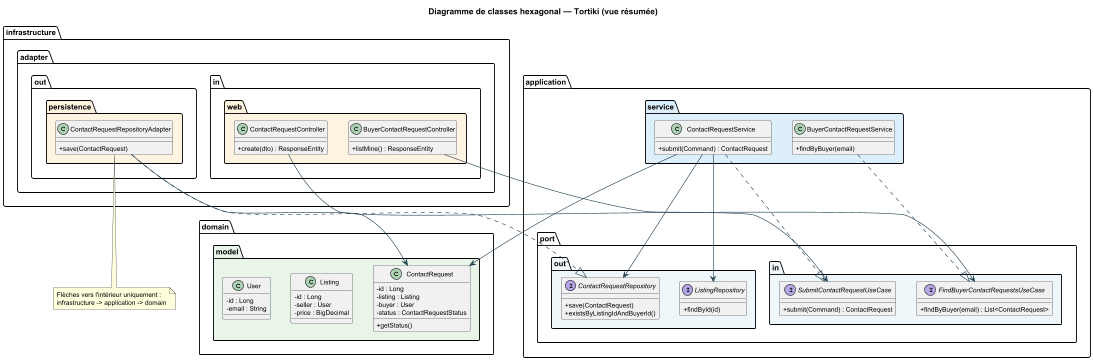

The diagram above was rendered by PlantUML. Its source (embedded in the PNG):
@startuml Diagramme_Classes_Hexagonal_Tortiki
'== A4 portrait — disposition verticale ==
skinparam pageWidth 210mm
skinparam pageMargin 10
skinparam dpi 150
scale max 700 width
skinparam backgroundColor #FFFFFF
skinparam defaultFontSize 11
skinparam shadowing false
skinparam classAttributeIconSize 0

top to bottom direction

skinparam class {
  FontSize 11
  ArrowColor #1B3A4B
}
skinparam package {
  FontStyle bold
  FontSize 13
}

title Diagramme de classes hexagonal — Tortiki (vue résumée)

package "infrastructure.adapter.in.web" #FFF3E0 {
  class ContactRequestController {
    +create(dto) : ResponseEntity
  }
  class BuyerContactRequestController {
    +listMine() : ResponseEntity
  }
}

package "application.port.in" #EEF6FB {
  interface SubmitContactRequestUseCase {
    +submit(Command) : ContactRequest
  }
  interface FindBuyerContactRequestsUseCase {
    +findByBuyer(email) : List<ContactRequest>
  }
}

package "application.service" #DCEEFB {
  class ContactRequestService {
    +submit(Command) : ContactRequest
  }
  class BuyerContactRequestService {
    +findByBuyer(email)
  }
}

package "application.port.out" #EEF6FB {
  interface ContactRequestRepository {
    +save(ContactRequest)
    +existsByListingIdAndBuyerId()
  }
  interface ListingRepository {
    +findById(id)
  }
}

package "domain.model" #E8F5E9 {
  class ContactRequest {
    -id : Long
    -listing : Listing
    -buyer : User
    -status : ContactRequestStatus
    +getStatus()
  }
  class Listing {
    -id : Long
    -seller : User
    -price : BigDecimal
  }
  class User {
    -id : Long
    -email : String
  }
}

package "infrastructure.adapter.out.persistence" #FFF3E0 {
  class ContactRequestRepositoryAdapter {
    +save(ContactRequest)
  }
}

ContactRequestController --> SubmitContactRequestUseCase
BuyerContactRequestController --> FindBuyerContactRequestsUseCase

ContactRequestService ..|> SubmitContactRequestUseCase
BuyerContactRequestService ..|> FindBuyerContactRequestsUseCase

ContactRequestService --> ContactRequestRepository
ContactRequestService --> ListingRepository
ContactRequestService --> ContactRequest

ContactRequestRepositoryAdapter ..|> ContactRequestRepository
ContactRequestRepositoryAdapter --> ContactRequest

note bottom
  Flèches vers l'intérieur uniquement :
  infrastructure -> application -> domain
end note

@enduml